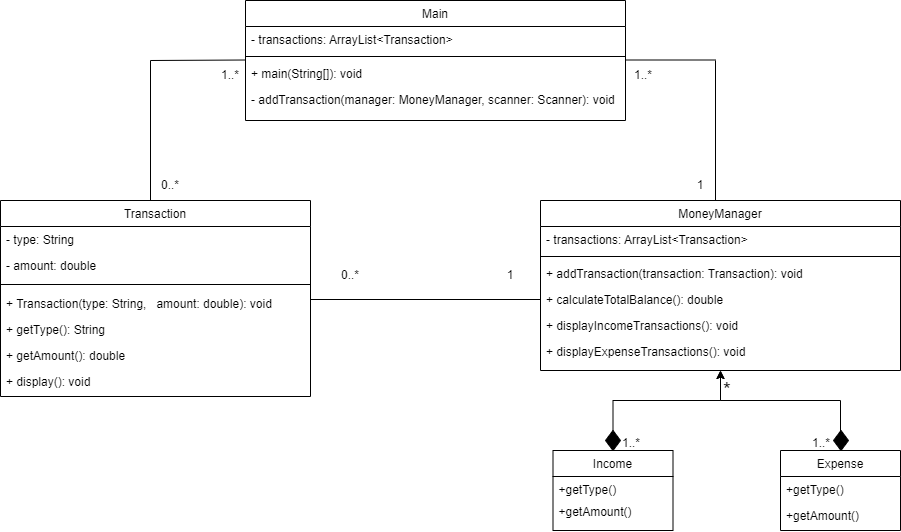

The diagram above was exported from draw.io. Its source (the exported page's mxGraphModel, read from the mxfile embedded in the PNG):
<mxGraphModel dx="1750" dy="928" grid="1" gridSize="10" guides="1" tooltips="1" connect="1" arrows="1" fold="1" page="1" pageScale="1" pageWidth="1169" pageHeight="827" math="0" shadow="0">
  <root>
    <mxCell id="WIyWlLk6GJQsqaUBKTNV-0" />
    <mxCell id="WIyWlLk6GJQsqaUBKTNV-1" parent="WIyWlLk6GJQsqaUBKTNV-0" />
    <mxCell id="Ftwiuewf8UdiJHnEaafL-0" value="Main " style="swimlane;fontStyle=0;align=center;verticalAlign=top;childLayout=stackLayout;horizontal=1;startSize=26;horizontalStack=0;resizeParent=1;resizeLast=0;collapsible=1;marginBottom=0;rounded=0;shadow=0;strokeWidth=1;" parent="WIyWlLk6GJQsqaUBKTNV-1" vertex="1">
      <mxGeometry x="315" y="40" width="380" height="120" as="geometry">
        <mxRectangle x="550" y="140" width="160" height="26" as="alternateBounds" />
      </mxGeometry>
    </mxCell>
    <mxCell id="Ftwiuewf8UdiJHnEaafL-1" value="- transactions: ArrayList&lt;Transaction&gt; " style="text;align=left;verticalAlign=top;spacingLeft=4;spacingRight=4;overflow=hidden;rotatable=0;points=[[0,0.5],[1,0.5]];portConstraint=eastwest;" parent="Ftwiuewf8UdiJHnEaafL-0" vertex="1">
      <mxGeometry y="26" width="380" height="26" as="geometry" />
    </mxCell>
    <mxCell id="Ftwiuewf8UdiJHnEaafL-2" value="" style="line;html=1;strokeWidth=1;align=left;verticalAlign=middle;spacingTop=-1;spacingLeft=3;spacingRight=3;rotatable=0;labelPosition=right;points=[];portConstraint=eastwest;" parent="Ftwiuewf8UdiJHnEaafL-0" vertex="1">
      <mxGeometry y="52" width="380" height="8" as="geometry" />
    </mxCell>
    <mxCell id="Ftwiuewf8UdiJHnEaafL-3" value="+ main(String[]): void" style="text;align=left;verticalAlign=top;spacingLeft=4;spacingRight=4;overflow=hidden;rotatable=0;points=[[0,0.5],[1,0.5]];portConstraint=eastwest;" parent="Ftwiuewf8UdiJHnEaafL-0" vertex="1">
      <mxGeometry y="60" width="380" height="26" as="geometry" />
    </mxCell>
    <mxCell id="Ftwiuewf8UdiJHnEaafL-4" value="- addTransaction(manager: MoneyManager, scanner: Scanner): void " style="text;align=left;verticalAlign=top;spacingLeft=4;spacingRight=4;overflow=hidden;rotatable=0;points=[[0,0.5],[1,0.5]];portConstraint=eastwest;" parent="Ftwiuewf8UdiJHnEaafL-0" vertex="1">
      <mxGeometry y="86" width="380" height="26" as="geometry" />
    </mxCell>
    <mxCell id="Ftwiuewf8UdiJHnEaafL-5" value="Transaction" style="swimlane;fontStyle=0;align=center;verticalAlign=top;childLayout=stackLayout;horizontal=1;startSize=26;horizontalStack=0;resizeParent=1;resizeLast=0;collapsible=1;marginBottom=0;rounded=0;shadow=0;strokeWidth=1;" parent="WIyWlLk6GJQsqaUBKTNV-1" vertex="1">
      <mxGeometry x="70" y="240" width="310" height="196" as="geometry">
        <mxRectangle x="70" y="240" width="160" height="26" as="alternateBounds" />
      </mxGeometry>
    </mxCell>
    <mxCell id="Ftwiuewf8UdiJHnEaafL-6" value="- type: String" style="text;align=left;verticalAlign=top;spacingLeft=4;spacingRight=4;overflow=hidden;rotatable=0;points=[[0,0.5],[1,0.5]];portConstraint=eastwest;" parent="Ftwiuewf8UdiJHnEaafL-5" vertex="1">
      <mxGeometry y="26" width="310" height="26" as="geometry" />
    </mxCell>
    <mxCell id="Ftwiuewf8UdiJHnEaafL-7" value="- amount: double" style="text;align=left;verticalAlign=top;spacingLeft=4;spacingRight=4;overflow=hidden;rotatable=0;points=[[0,0.5],[1,0.5]];portConstraint=eastwest;rounded=0;shadow=0;html=0;" parent="Ftwiuewf8UdiJHnEaafL-5" vertex="1">
      <mxGeometry y="52" width="310" height="26" as="geometry" />
    </mxCell>
    <mxCell id="Ftwiuewf8UdiJHnEaafL-8" value="" style="line;html=1;strokeWidth=1;align=left;verticalAlign=middle;spacingTop=-1;spacingLeft=3;spacingRight=3;rotatable=0;labelPosition=right;points=[];portConstraint=eastwest;" parent="Ftwiuewf8UdiJHnEaafL-5" vertex="1">
      <mxGeometry y="78" width="310" height="12" as="geometry" />
    </mxCell>
    <mxCell id="Ftwiuewf8UdiJHnEaafL-9" value="+ Transaction(type: String,   amount: double): void" style="text;align=left;verticalAlign=top;spacingLeft=4;spacingRight=4;overflow=hidden;rotatable=0;points=[[0,0.5],[1,0.5]];portConstraint=eastwest;rounded=0;shadow=0;html=0;" parent="Ftwiuewf8UdiJHnEaafL-5" vertex="1">
      <mxGeometry y="90" width="310" height="26" as="geometry" />
    </mxCell>
    <mxCell id="Ftwiuewf8UdiJHnEaafL-10" value="+ getType(): String" style="text;align=left;verticalAlign=top;spacingLeft=4;spacingRight=4;overflow=hidden;rotatable=0;points=[[0,0.5],[1,0.5]];portConstraint=eastwest;rounded=0;shadow=0;html=0;" parent="Ftwiuewf8UdiJHnEaafL-5" vertex="1">
      <mxGeometry y="116" width="310" height="26" as="geometry" />
    </mxCell>
    <mxCell id="Ftwiuewf8UdiJHnEaafL-11" value="+ getAmount(): double " style="text;align=left;verticalAlign=top;spacingLeft=4;spacingRight=4;overflow=hidden;rotatable=0;points=[[0,0.5],[1,0.5]];portConstraint=eastwest;rounded=0;shadow=0;html=0;" parent="Ftwiuewf8UdiJHnEaafL-5" vertex="1">
      <mxGeometry y="142" width="310" height="26" as="geometry" />
    </mxCell>
    <mxCell id="Ftwiuewf8UdiJHnEaafL-12" value=" + display(): void " style="text;align=left;verticalAlign=top;spacingLeft=4;spacingRight=4;overflow=hidden;rotatable=0;points=[[0,0.5],[1,0.5]];portConstraint=eastwest;rounded=0;shadow=0;html=0;" parent="Ftwiuewf8UdiJHnEaafL-5" vertex="1">
      <mxGeometry y="168" width="310" height="28" as="geometry" />
    </mxCell>
    <mxCell id="Ftwiuewf8UdiJHnEaafL-13" value=" MoneyManager" style="swimlane;fontStyle=0;align=center;verticalAlign=top;childLayout=stackLayout;horizontal=1;startSize=26;horizontalStack=0;resizeParent=1;resizeLast=0;collapsible=1;marginBottom=0;rounded=0;shadow=0;strokeWidth=1;" parent="WIyWlLk6GJQsqaUBKTNV-1" vertex="1">
      <mxGeometry x="610" y="240" width="360" height="170" as="geometry">
        <mxRectangle x="610" y="240" width="160" height="26" as="alternateBounds" />
      </mxGeometry>
    </mxCell>
    <mxCell id="Ftwiuewf8UdiJHnEaafL-14" value="- transactions: ArrayList&lt;Transaction&gt; " style="text;align=left;verticalAlign=top;spacingLeft=4;spacingRight=4;overflow=hidden;rotatable=0;points=[[0,0.5],[1,0.5]];portConstraint=eastwest;" parent="Ftwiuewf8UdiJHnEaafL-13" vertex="1">
      <mxGeometry y="26" width="360" height="26" as="geometry" />
    </mxCell>
    <mxCell id="Ftwiuewf8UdiJHnEaafL-15" value="" style="line;html=1;strokeWidth=1;align=left;verticalAlign=middle;spacingTop=-1;spacingLeft=3;spacingRight=3;rotatable=0;labelPosition=right;points=[];portConstraint=eastwest;" parent="Ftwiuewf8UdiJHnEaafL-13" vertex="1">
      <mxGeometry y="52" width="360" height="8" as="geometry" />
    </mxCell>
    <mxCell id="Ftwiuewf8UdiJHnEaafL-16" value="+ addTransaction(transaction: Transaction): void" style="text;align=left;verticalAlign=top;spacingLeft=4;spacingRight=4;overflow=hidden;rotatable=0;points=[[0,0.5],[1,0.5]];portConstraint=eastwest;" parent="Ftwiuewf8UdiJHnEaafL-13" vertex="1">
      <mxGeometry y="60" width="360" height="26" as="geometry" />
    </mxCell>
    <mxCell id="Ftwiuewf8UdiJHnEaafL-17" value="+ calculateTotalBalance(): double" style="text;align=left;verticalAlign=top;spacingLeft=4;spacingRight=4;overflow=hidden;rotatable=0;points=[[0,0.5],[1,0.5]];portConstraint=eastwest;" parent="Ftwiuewf8UdiJHnEaafL-13" vertex="1">
      <mxGeometry y="86" width="360" height="26" as="geometry" />
    </mxCell>
    <mxCell id="Ftwiuewf8UdiJHnEaafL-18" value="+ displayIncomeTransactions(): void " style="text;align=left;verticalAlign=top;spacingLeft=4;spacingRight=4;overflow=hidden;rotatable=0;points=[[0,0.5],[1,0.5]];portConstraint=eastwest;" parent="Ftwiuewf8UdiJHnEaafL-13" vertex="1">
      <mxGeometry y="112" width="360" height="26" as="geometry" />
    </mxCell>
    <mxCell id="Ftwiuewf8UdiJHnEaafL-19" value="+ displayExpenseTransactions(): void  " style="text;align=left;verticalAlign=top;spacingLeft=4;spacingRight=4;overflow=hidden;rotatable=0;points=[[0,0.5],[1,0.5]];portConstraint=eastwest;" parent="Ftwiuewf8UdiJHnEaafL-13" vertex="1">
      <mxGeometry y="138" width="360" height="26" as="geometry" />
    </mxCell>
    <mxCell id="Ftwiuewf8UdiJHnEaafL-23" value="" style="endArrow=none;html=1;rounded=0;" edge="1" parent="WIyWlLk6GJQsqaUBKTNV-1">
      <mxGeometry width="50" height="50" relative="1" as="geometry">
        <mxPoint x="220" y="100" as="sourcePoint" />
        <mxPoint x="315" y="99.5" as="targetPoint" />
      </mxGeometry>
    </mxCell>
    <mxCell id="Ftwiuewf8UdiJHnEaafL-24" value="" style="endArrow=none;html=1;rounded=0;" edge="1" parent="WIyWlLk6GJQsqaUBKTNV-1">
      <mxGeometry width="50" height="50" relative="1" as="geometry">
        <mxPoint x="220" y="240" as="sourcePoint" />
        <mxPoint x="220" y="100" as="targetPoint" />
      </mxGeometry>
    </mxCell>
    <mxCell id="Ftwiuewf8UdiJHnEaafL-25" value="" style="endArrow=none;html=1;rounded=0;" edge="1" parent="WIyWlLk6GJQsqaUBKTNV-1">
      <mxGeometry width="50" height="50" relative="1" as="geometry">
        <mxPoint x="695" y="99.5" as="sourcePoint" />
        <mxPoint x="785" y="99.5" as="targetPoint" />
      </mxGeometry>
    </mxCell>
    <mxCell id="Ftwiuewf8UdiJHnEaafL-26" value="" style="endArrow=none;html=1;rounded=0;" edge="1" parent="WIyWlLk6GJQsqaUBKTNV-1">
      <mxGeometry width="50" height="50" relative="1" as="geometry">
        <mxPoint x="785" y="240" as="sourcePoint" />
        <mxPoint x="785" y="100" as="targetPoint" />
      </mxGeometry>
    </mxCell>
    <mxCell id="L9Jss8Vic8wRZNnsgX54-1" value="Income" style="swimlane;fontStyle=0;align=center;verticalAlign=top;childLayout=stackLayout;horizontal=1;startSize=26;horizontalStack=0;resizeParent=1;resizeLast=0;collapsible=1;marginBottom=0;rounded=0;shadow=0;strokeWidth=1;" vertex="1" parent="WIyWlLk6GJQsqaUBKTNV-1">
      <mxGeometry x="622.5" y="490" width="120" height="80" as="geometry">
        <mxRectangle x="550" y="140" width="160" height="26" as="alternateBounds" />
      </mxGeometry>
    </mxCell>
    <mxCell id="L9Jss8Vic8wRZNnsgX54-4" value="+getType()" style="text;align=left;verticalAlign=top;spacingLeft=4;spacingRight=4;overflow=hidden;rotatable=0;points=[[0,0.5],[1,0.5]];portConstraint=eastwest;" vertex="1" parent="L9Jss8Vic8wRZNnsgX54-1">
      <mxGeometry y="26" width="120" height="22" as="geometry" />
    </mxCell>
    <mxCell id="L9Jss8Vic8wRZNnsgX54-5" value="+getAmount()" style="text;align=left;verticalAlign=top;spacingLeft=4;spacingRight=4;overflow=hidden;rotatable=0;points=[[0,0.5],[1,0.5]];portConstraint=eastwest;" vertex="1" parent="L9Jss8Vic8wRZNnsgX54-1">
      <mxGeometry y="48" width="120" height="26" as="geometry" />
    </mxCell>
    <mxCell id="L9Jss8Vic8wRZNnsgX54-6" value="Expense" style="swimlane;fontStyle=0;align=center;verticalAlign=top;childLayout=stackLayout;horizontal=1;startSize=26;horizontalStack=0;resizeParent=1;resizeLast=0;collapsible=1;marginBottom=0;rounded=0;shadow=0;strokeWidth=1;" vertex="1" parent="WIyWlLk6GJQsqaUBKTNV-1">
      <mxGeometry x="850" y="490" width="120" height="80" as="geometry">
        <mxRectangle x="550" y="140" width="160" height="26" as="alternateBounds" />
      </mxGeometry>
    </mxCell>
    <mxCell id="L9Jss8Vic8wRZNnsgX54-7" value="+getType()" style="text;align=left;verticalAlign=top;spacingLeft=4;spacingRight=4;overflow=hidden;rotatable=0;points=[[0,0.5],[1,0.5]];portConstraint=eastwest;" vertex="1" parent="L9Jss8Vic8wRZNnsgX54-6">
      <mxGeometry y="26" width="120" height="26" as="geometry" />
    </mxCell>
    <mxCell id="L9Jss8Vic8wRZNnsgX54-8" value="+getAmount()" style="text;align=left;verticalAlign=top;spacingLeft=4;spacingRight=4;overflow=hidden;rotatable=0;points=[[0,0.5],[1,0.5]];portConstraint=eastwest;" vertex="1" parent="L9Jss8Vic8wRZNnsgX54-6">
      <mxGeometry y="52" width="120" height="26" as="geometry" />
    </mxCell>
    <mxCell id="L9Jss8Vic8wRZNnsgX54-14" style="edgeStyle=orthogonalEdgeStyle;rounded=0;orthogonalLoop=1;jettySize=auto;html=1;entryX=0.5;entryY=1;entryDx=0;entryDy=0;" edge="1" parent="WIyWlLk6GJQsqaUBKTNV-1" source="L9Jss8Vic8wRZNnsgX54-9" target="Ftwiuewf8UdiJHnEaafL-13">
      <mxGeometry relative="1" as="geometry" />
    </mxCell>
    <mxCell id="L9Jss8Vic8wRZNnsgX54-9" value="" style="rhombus;whiteSpace=wrap;html=1;fillColor=#000000;" vertex="1" parent="WIyWlLk6GJQsqaUBKTNV-1">
      <mxGeometry x="675" y="470" width="15" height="20" as="geometry" />
    </mxCell>
    <mxCell id="L9Jss8Vic8wRZNnsgX54-15" style="edgeStyle=orthogonalEdgeStyle;rounded=0;orthogonalLoop=1;jettySize=auto;html=1;entryX=0.5;entryY=1;entryDx=0;entryDy=0;" edge="1" parent="WIyWlLk6GJQsqaUBKTNV-1">
      <mxGeometry relative="1" as="geometry">
        <mxPoint x="910" y="480" as="sourcePoint" />
        <Array as="points">
          <mxPoint x="910" y="440" />
          <mxPoint x="790" y="440" />
        </Array>
        <mxPoint x="790" y="410" as="targetPoint" />
      </mxGeometry>
    </mxCell>
    <mxCell id="L9Jss8Vic8wRZNnsgX54-16" value="" style="rhombus;whiteSpace=wrap;html=1;fillColor=#000000;" vertex="1" parent="WIyWlLk6GJQsqaUBKTNV-1">
      <mxGeometry x="903" y="470" width="15" height="20" as="geometry" />
    </mxCell>
    <mxCell id="L9Jss8Vic8wRZNnsgX54-17" value="" style="endArrow=none;html=1;rounded=0;exitX=1;exitY=0.5;exitDx=0;exitDy=0;entryX=0;entryY=0.5;entryDx=0;entryDy=0;" edge="1" parent="WIyWlLk6GJQsqaUBKTNV-1" target="Ftwiuewf8UdiJHnEaafL-17">
      <mxGeometry width="50" height="50" relative="1" as="geometry">
        <mxPoint x="380.0000000000002" y="339" as="sourcePoint" />
        <mxPoint x="580" y="339" as="targetPoint" />
      </mxGeometry>
    </mxCell>
    <mxCell id="Ftwiuewf8UdiJHnEaafL-29" value="1..*" style="text;html=1;align=center;verticalAlign=middle;whiteSpace=wrap;rounded=0;" vertex="1" parent="WIyWlLk6GJQsqaUBKTNV-1">
      <mxGeometry x="270" y="100" width="60" height="30" as="geometry" />
    </mxCell>
    <mxCell id="Ftwiuewf8UdiJHnEaafL-30" value="0..*" style="text;html=1;align=center;verticalAlign=middle;whiteSpace=wrap;rounded=0;" vertex="1" parent="WIyWlLk6GJQsqaUBKTNV-1">
      <mxGeometry x="210" y="210" width="60" height="30" as="geometry" />
    </mxCell>
    <mxCell id="Ftwiuewf8UdiJHnEaafL-31" value="0..*" style="text;html=1;align=center;verticalAlign=middle;whiteSpace=wrap;rounded=0;" vertex="1" parent="WIyWlLk6GJQsqaUBKTNV-1">
      <mxGeometry x="390" y="300" width="60" height="30" as="geometry" />
    </mxCell>
    <mxCell id="Ftwiuewf8UdiJHnEaafL-32" value="1" style="text;html=1;align=center;verticalAlign=middle;whiteSpace=wrap;rounded=0;" vertex="1" parent="WIyWlLk6GJQsqaUBKTNV-1">
      <mxGeometry x="550" y="300" width="60" height="30" as="geometry" />
    </mxCell>
    <mxCell id="L9Jss8Vic8wRZNnsgX54-18" value="1..*" style="text;html=1;align=center;verticalAlign=middle;whiteSpace=wrap;rounded=0;" vertex="1" parent="WIyWlLk6GJQsqaUBKTNV-1">
      <mxGeometry x="682.5" y="100" width="60" height="30" as="geometry" />
    </mxCell>
    <mxCell id="L9Jss8Vic8wRZNnsgX54-19" value="1" style="text;html=1;align=center;verticalAlign=middle;whiteSpace=wrap;rounded=0;" vertex="1" parent="WIyWlLk6GJQsqaUBKTNV-1">
      <mxGeometry x="740" y="210" width="60" height="30" as="geometry" />
    </mxCell>
    <mxCell id="L9Jss8Vic8wRZNnsgX54-20" value="*" style="text;html=1;align=center;verticalAlign=middle;whiteSpace=wrap;rounded=0;fontSize=20;" vertex="1" parent="WIyWlLk6GJQsqaUBKTNV-1">
      <mxGeometry x="767" y="414" width="60" height="30" as="geometry" />
    </mxCell>
    <mxCell id="L9Jss8Vic8wRZNnsgX54-21" value="1..*" style="text;html=1;align=center;verticalAlign=middle;whiteSpace=wrap;rounded=0;" vertex="1" parent="WIyWlLk6GJQsqaUBKTNV-1">
      <mxGeometry x="671" y="468" width="60" height="30" as="geometry" />
    </mxCell>
    <mxCell id="L9Jss8Vic8wRZNnsgX54-22" value="1..*" style="text;html=1;align=center;verticalAlign=middle;whiteSpace=wrap;rounded=0;" vertex="1" parent="WIyWlLk6GJQsqaUBKTNV-1">
      <mxGeometry x="861" y="468" width="60" height="30" as="geometry" />
    </mxCell>
  </root>
</mxGraphModel>